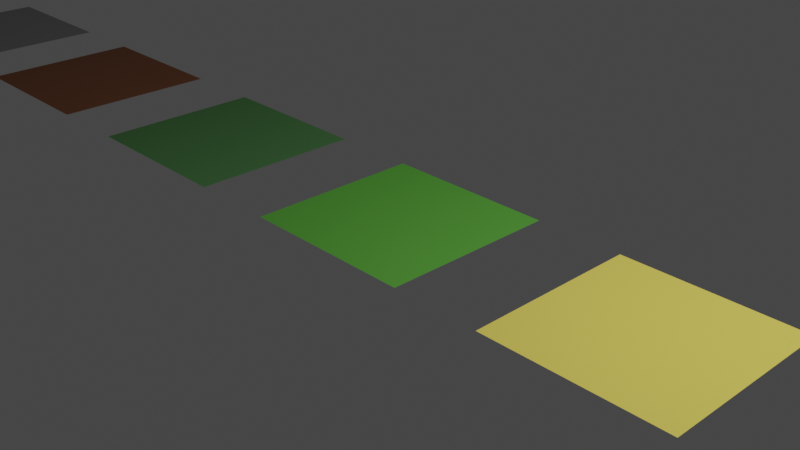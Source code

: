 # Source: newground.blend  (saved by Blender 2.80.75; exported with 4.5.12 LTS)
import bpy
from mathutils import Matrix  # noqa: F401  (used for matrix-valued properties, if any)

bpy.ops.wm.read_factory_settings(use_empty=True)
scene = bpy.context.scene
scene.name = 'Scene'

# ---- collections
col_collection = bpy.data.collections.new('Collection'); scene.collection.children.link(col_collection)

# ---- materials (node trees are filled in below, after node groups)
mat_water = bpy.data.materials.new('Water')
mat_water.use_transparent_shadow = False
mat_grass = bpy.data.materials.new('Grass')
mat_grass.use_transparent_shadow = False
mat_dirt = bpy.data.materials.new('Dirt')
mat_dirt.use_transparent_shadow = False
mat_stone = bpy.data.materials.new('Stone')
mat_stone.use_transparent_shadow = False
mat_sand = bpy.data.materials.new('Sand')
mat_sand.use_transparent_shadow = False
mat_packed_ice = bpy.data.materials.new('Packed Ice')
mat_packed_ice.use_transparent_shadow = False
mat_forest = bpy.data.materials.new('Forest')
mat_forest.use_transparent_shadow = False

# ---- material node trees
mat_water.use_nodes = True; mat_water.node_tree.nodes.clear()
_N = mat_water.node_tree.nodes; _L = mat_water.node_tree.links
n0 = _N.new('ShaderNodeOutputMaterial'); n0.name = 'Material Output'; n0.location = (300, 300)
n1 = _N.new('ShaderNodeBsdfPrincipled'); n1.name = 'Principled BSDF'; n1.location = (10, 300)
n1.distribution = 'GGX'
n1.subsurface_method = 'BURLEY'
n1.inputs[0].default_value = (0.009224, 0.1196, 0.252, 1.0)
n1.inputs[2].default_value = 0.1
n1.inputs[3].default_value = 1.45
n1.inputs[27].default_value = (0.0, 0.0, 0.0, 1.0)
n1.inputs[28].default_value = 1.0
_L.new(n1.outputs[0], n0.inputs[0])
n0.is_active_output = True
mat_grass.use_nodes = True; mat_grass.node_tree.nodes.clear()
_N = mat_grass.node_tree.nodes; _L = mat_grass.node_tree.links
n0 = _N.new('ShaderNodeOutputMaterial'); n0.name = 'Material Output'; n0.location = (300, 300)
n1 = _N.new('ShaderNodeBsdfPrincipled'); n1.name = 'Principled BSDF'; n1.location = (10, 300)
n1.distribution = 'GGX'
n1.subsurface_method = 'BURLEY'
n1.inputs[0].default_value = (0.08603, 0.3382, 0.03487, 1.0)
n1.inputs[2].default_value = 0.75
n1.inputs[3].default_value = 1.45
n1.inputs[27].default_value = (0.0, 0.0, 0.0, 1.0)
n1.inputs[28].default_value = 1.0
_L.new(n1.outputs[0], n0.inputs[0])
n0.is_active_output = True
mat_dirt.use_nodes = True; mat_dirt.node_tree.nodes.clear()
_N = mat_dirt.node_tree.nodes; _L = mat_dirt.node_tree.links
n0 = _N.new('ShaderNodeOutputMaterial'); n0.name = 'Material Output'; n0.location = (300, 300)
n1 = _N.new('ShaderNodeBsdfPrincipled'); n1.name = 'Principled BSDF'; n1.location = (10, 300)
n1.distribution = 'GGX'
n1.subsurface_method = 'BURLEY'
n1.inputs[0].default_value = (0.1801, 0.06442, 0.02261, 1.0)
n1.inputs[2].default_value = 0.7364
n1.inputs[3].default_value = 1.45
n1.inputs[27].default_value = (0.0, 0.0, 0.0, 1.0)
n1.inputs[28].default_value = 1.0
_L.new(n1.outputs[0], n0.inputs[0])
n0.is_active_output = True
mat_stone.use_nodes = True; mat_stone.node_tree.nodes.clear()
_N = mat_stone.node_tree.nodes; _L = mat_stone.node_tree.links
n0 = _N.new('ShaderNodeOutputMaterial'); n0.name = 'Material Output'; n0.location = (300, 300)
n1 = _N.new('ShaderNodeBsdfPrincipled'); n1.name = 'Principled BSDF'; n1.location = (10, 300)
n1.distribution = 'GGX'
n1.subsurface_method = 'BURLEY'
n1.inputs[0].default_value = (0.2054, 0.2054, 0.2054, 1.0)
n1.inputs[2].default_value = 0.4318
n1.inputs[3].default_value = 1.45
n1.inputs[27].default_value = (0.0, 0.0, 0.0, 1.0)
n1.inputs[28].default_value = 1.0
_L.new(n1.outputs[0], n0.inputs[0])
n0.is_active_output = True
mat_sand.use_nodes = True; mat_sand.node_tree.nodes.clear()
_N = mat_sand.node_tree.nodes; _L = mat_sand.node_tree.links
n0 = _N.new('ShaderNodeOutputMaterial'); n0.name = 'Material Output'; n0.location = (300, 300)
n1 = _N.new('ShaderNodeBsdfPrincipled'); n1.name = 'Principled BSDF'; n1.location = (10, 300)
n1.distribution = 'GGX'
n1.subsurface_method = 'BURLEY'
n1.inputs[0].default_value = (0.8, 0.6526, 0.1036, 1.0)
n1.inputs[2].default_value = 0.9591
n1.inputs[3].default_value = 1.45
n1.inputs[27].default_value = (0.0, 0.0, 0.0, 1.0)
n1.inputs[28].default_value = 1.0
_L.new(n1.outputs[0], n0.inputs[0])
n0.is_active_output = True
mat_packed_ice.use_nodes = True; mat_packed_ice.node_tree.nodes.clear()
_N = mat_packed_ice.node_tree.nodes; _L = mat_packed_ice.node_tree.links
n0 = _N.new('ShaderNodeOutputMaterial'); n0.name = 'Material Output'; n0.location = (300, 300)
n1 = _N.new('ShaderNodeBsdfPrincipled'); n1.name = 'Principled BSDF'; n1.location = (10, 300)
n1.distribution = 'GGX'
n1.subsurface_method = 'BURLEY'
n1.inputs[0].default_value = (1.0, 1.0, 1.0, 1.0)
n1.inputs[2].default_value = 0.7955
n1.inputs[3].default_value = 1.45
n1.inputs[27].default_value = (0.0, 0.0, 0.0, 1.0)
n1.inputs[28].default_value = 1.0
_L.new(n1.outputs[0], n0.inputs[0])
n0.is_active_output = True
mat_forest.use_nodes = True; mat_forest.node_tree.nodes.clear()
_N = mat_forest.node_tree.nodes; _L = mat_forest.node_tree.links
n0 = _N.new('ShaderNodeOutputMaterial'); n0.name = 'Material Output'; n0.location = (300, 300)
n1 = _N.new('ShaderNodeBsdfPrincipled'); n1.name = 'Principled BSDF'; n1.location = (10, 300)
n1.distribution = 'GGX'
n1.subsurface_method = 'BURLEY'
n1.inputs[0].default_value = (0.06472, 0.1883, 0.05686, 1.0)
n1.inputs[2].default_value = 0.75
n1.inputs[3].default_value = 1.45
n1.inputs[27].default_value = (0.0, 0.0, 0.0, 1.0)
n1.inputs[28].default_value = 1.0
_L.new(n1.outputs[0], n0.inputs[0])
n0.is_active_output = True

# ---- world
world_world = bpy.data.worlds.new('World'); scene.world = world_world
world_world.use_nodes = True; world_world.node_tree.nodes.clear()
_N = world_world.node_tree.nodes; _L = world_world.node_tree.links
n0 = _N.new('ShaderNodeOutputWorld'); n0.name = 'World Output'; n0.location = (300, 300)
n1 = _N.new('ShaderNodeBackground'); n1.name = 'Background'; n1.location = (10, 300)
n1.inputs[0].default_value = (0.05088, 0.05088, 0.05088, 1.0)
_L.new(n1.outputs[0], n0.inputs[0])
n0.is_active_output = True
world_world.color = (0.05088, 0.05088, 0.05088)
world_world.use_sun_shadow = False
world_world.sun_shadow_jitter_overblur = 0.0

# ---- cameras
cam_camera = bpy.data.cameras.new('Camera')
cam_camera.clip_end = 100.0
cam_camera.ortho_scale = 7.314

# ---- lights
light_light = bpy.data.lights.new('Light', 'POINT')
light_light.transmission_factor = 0.0
light_light.energy = 1000.0
light_light.shadow_soft_size = 0.1
light_light.shadow_maximum_resolution = 0.006
light_light.use_absolute_resolution = True

# ---- meshes
me_plane = bpy.data.meshes.new('Plane')
me_plane.from_pydata([(-1.0, -1.0, 0.0), (1.0, -1.0, 0.0), (-1.0, 1.0, 0.0), (1.0, 1.0, 0.0)], [], [(0, 1, 3, 2)])
_uv = me_plane.uv_layers.new(name='UVMap')
_uv.uv.foreach_set('vector', [0.0, 0.0, 1.0, 0.0, 1.0, 1.0, 0.0, 1.0])
me_plane.materials.append(mat_water)
me_plane.use_remesh_preserve_volume = False
me_plane.use_remesh_preserve_attributes = False
me_plane.use_mirror_vertex_groups = False
me_plane.update()
me_plane_001 = bpy.data.meshes.new('Plane.001')
me_plane_001.from_pydata([(-1.0, -1.0, 0.0), (1.0, -1.0, 0.0), (-1.0, 1.0, 0.0), (1.0, 1.0, 0.0)], [], [(0, 1, 3, 2)])
_uv = me_plane_001.uv_layers.new(name='UVMap')
_uv.uv.foreach_set('vector', [0.0, 0.0, 1.0, 0.0, 1.0, 1.0, 0.0, 1.0])
me_plane_001.materials.append(mat_grass)
me_plane_001.use_remesh_preserve_volume = False
me_plane_001.use_remesh_preserve_attributes = False
me_plane_001.use_mirror_vertex_groups = False
me_plane_001.update()
me_plane_002 = bpy.data.meshes.new('Plane.002')
me_plane_002.from_pydata([(-1.0, -1.0, 0.0), (1.0, -1.0, 0.0), (-1.0, 1.0, 0.0), (1.0, 1.0, 0.0)], [], [(0, 1, 3, 2)])
_uv = me_plane_002.uv_layers.new(name='UVMap')
_uv.uv.foreach_set('vector', [0.0, 0.0, 1.0, 0.0, 1.0, 1.0, 0.0, 1.0])
me_plane_002.materials.append(mat_dirt)
me_plane_002.use_remesh_preserve_volume = False
me_plane_002.use_remesh_preserve_attributes = False
me_plane_002.use_mirror_vertex_groups = False
me_plane_002.update()
me_plane_003 = bpy.data.meshes.new('Plane.003')
me_plane_003.from_pydata([(-1.0, -1.0, 0.0), (1.0, -1.0, 0.0), (-1.0, 1.0, 0.0), (1.0, 1.0, 0.0)], [], [(0, 1, 3, 2)])
_uv = me_plane_003.uv_layers.new(name='UVMap')
_uv.uv.foreach_set('vector', [0.0, 0.0, 1.0, 0.0, 1.0, 1.0, 0.0, 1.0])
me_plane_003.materials.append(mat_stone)
me_plane_003.use_remesh_preserve_volume = False
me_plane_003.use_remesh_preserve_attributes = False
me_plane_003.use_mirror_vertex_groups = False
me_plane_003.update()
me_plane_004 = bpy.data.meshes.new('Plane.004')
me_plane_004.from_pydata([(-1.0, -1.0, 0.0), (1.0, -1.0, 0.0), (-1.0, 1.0, 0.0), (1.0, 1.0, 0.0)], [], [(0, 1, 3, 2)])
_uv = me_plane_004.uv_layers.new(name='UVMap')
_uv.uv.foreach_set('vector', [0.0, 0.0, 1.0, 0.0, 1.0, 1.0, 0.0, 1.0])
me_plane_004.materials.append(mat_sand)
me_plane_004.use_remesh_preserve_volume = False
me_plane_004.use_remesh_preserve_attributes = False
me_plane_004.use_mirror_vertex_groups = False
me_plane_004.update()
me_plane_005 = bpy.data.meshes.new('Plane.005')
me_plane_005.from_pydata([(-1.0, -1.0, 0.0), (1.0, -1.0, 0.0), (-1.0, 1.0, 0.0), (1.0, 1.0, 0.0)], [], [(0, 1, 3, 2)])
_uv = me_plane_005.uv_layers.new(name='UVMap')
_uv.uv.foreach_set('vector', [0.0, 0.0, 1.0, 0.0, 1.0, 1.0, 0.0, 1.0])
me_plane_005.materials.append(mat_packed_ice)
me_plane_005.use_remesh_preserve_volume = False
me_plane_005.use_remesh_preserve_attributes = False
me_plane_005.use_mirror_vertex_groups = False
me_plane_005.update()
me_plane_006 = bpy.data.meshes.new('Plane.006')
me_plane_006.from_pydata([(-1.0, -1.0, 0.0), (1.0, -1.0, 0.0), (-1.0, 1.0, 0.0), (1.0, 1.0, 0.0)], [], [(0, 1, 3, 2)])
_uv = me_plane_006.uv_layers.new(name='UVMap')
_uv.uv.foreach_set('vector', [0.0, 0.0, 1.0, 0.0, 1.0, 1.0, 0.0, 1.0])
me_plane_006.materials.append(mat_forest)
me_plane_006.use_remesh_preserve_volume = False
me_plane_006.use_remesh_preserve_attributes = False
me_plane_006.use_mirror_vertex_groups = False
me_plane_006.update()
me_plane_007 = bpy.data.meshes.new('Plane.007')
me_plane_007.from_pydata([(-1.0, -1.0, 0.0), (1.0, -1.0, 0.0), (-1.0, 1.0, 0.0), (1.0, 1.0, 0.0)], [], [(0, 1, 3, 2)])
_uv = me_plane_007.uv_layers.new(name='UVMap')
_uv.uv.foreach_set('vector', [0.0, 0.0, 1.0, 0.0, 1.0, 1.0, 0.0, 1.0])
me_plane_007.materials.append(mat_packed_ice)
me_plane_007.use_remesh_preserve_volume = False
me_plane_007.use_remesh_preserve_attributes = False
me_plane_007.use_mirror_vertex_groups = False
me_plane_007.update()

# ---- objects
ob_light = bpy.data.objects.new('Light', light_light)
ob_camera = bpy.data.objects.new('Camera', cam_camera)
ob_water = bpy.data.objects.new('Water', me_plane)
ob_grass = bpy.data.objects.new('Grass', me_plane_001)
ob_dirt = bpy.data.objects.new('Dirt', me_plane_002)
ob_stone = bpy.data.objects.new('Stone', me_plane_003)
ob_sand = bpy.data.objects.new('Sand', me_plane_004)
ob_ice = bpy.data.objects.new('Ice', me_plane_005)
ob_forest = bpy.data.objects.new('Forest', me_plane_006)
ob_packed_ice = bpy.data.objects.new('Packed Ice', me_plane_007)

# ---- transforms, parenting, visibility, modifiers, constraints
ob_light.location = (4.076, 1.005, 5.904)
ob_light.rotation_euler = (0.6503, 0.05522, 1.866)
ob_light.lock_rotations_4d = False
ob_light.empty_display_type = 'ARROWS'
ob_light.color = (0.0, 0.0, 0.0, 0.0)
ob_light.lineart.crease_threshold = 0.0
ob_camera.location = (7.359, -6.926, 4.958)
ob_camera.rotation_euler = (1.109, 0.0, 0.8149)
ob_camera.lock_rotations_4d = False
ob_camera.empty_display_type = 'ARROWS'
ob_camera.color = (0.0, 0.0, 0.0, 0.0)
ob_camera.display_type = 'WIRE'
ob_camera.lineart.crease_threshold = 0.0
ob_water.location = (6.0, 0.0, 0.0)
ob_water.lineart.crease_threshold = 0.0
ob_grass.location = (0.0, 0.0, 0.0)
ob_grass.lineart.crease_threshold = 0.0
ob_dirt.location = (-6.0, 0.0, 0.0)
ob_dirt.lineart.crease_threshold = 0.0
ob_stone.location = (-9.0, 0.0, 0.0)
ob_stone.lineart.crease_threshold = 0.0
ob_sand.location = (3.0, 0.0, 0.0)
ob_sand.lineart.crease_threshold = 0.0
ob_ice.location = (-12.0, 0.0, 0.0)
ob_ice.lineart.crease_threshold = 0.0
ob_forest.location = (-3.0, 0.0, 0.0)
ob_forest.lineart.crease_threshold = 0.0
ob_packed_ice.location = (-15.0, 0.0, 0.0)
ob_packed_ice.lineart.crease_threshold = 0.0

# ---- collection membership
col_collection.objects.link(ob_light)
col_collection.objects.link(ob_camera)
col_collection.objects.link(ob_water)
col_collection.objects.link(ob_grass)
col_collection.objects.link(ob_dirt)
col_collection.objects.link(ob_stone)
col_collection.objects.link(ob_sand)
col_collection.objects.link(ob_ice)
col_collection.objects.link(ob_forest)
col_collection.objects.link(ob_packed_ice)

# ---- scene / render settings (as saved in the file)
scene.camera = ob_camera
scene.frame_start = 1; scene.frame_end = 250; scene.frame_set(1)
scene.render.engine = 'BLENDER_EEVEE_NEXT'
scene.cycles.use_denoising = False
scene.cycles.samples = 128
scene.cycles.sampling_pattern = 'TABULATED_SOBOL'
scene.cycles.use_adaptive_sampling = False
scene.cycles.use_light_tree = False
scene.view_settings.view_transform = 'Filmic'
bpy.context.view_layer.update()
